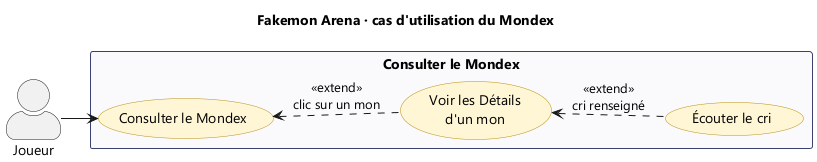

The diagram above was rendered by PlantUML. Its source (embedded in the PNG):
@startuml cu-mondex
!pragma layout smetana
left to right direction
skinparam actorStyle awesome
skinparam defaultFontName Segoe UI
skinparam usecase {
  BackgroundColor #FFF6D6
  BorderColor #B8901A
}
skinparam rectangle {
  BorderColor #3A4170
  BackgroundColor #FAFAFD
}
title Fakemon Arena · cas d'utilisation du Mondex

actor "Joueur" as joueur

rectangle "Consulter le Mondex" {
  usecase "Consulter le Mondex" as mondex
  usecase "Écouter le cri" as ecouter
  usecase "Voir les Détails\nd'un mon" as details
}

joueur --> mondex
mondex <.. details : <<extend>>\nclic sur un mon
details <.. ecouter : <<extend>>\ncri renseigné
@enduml